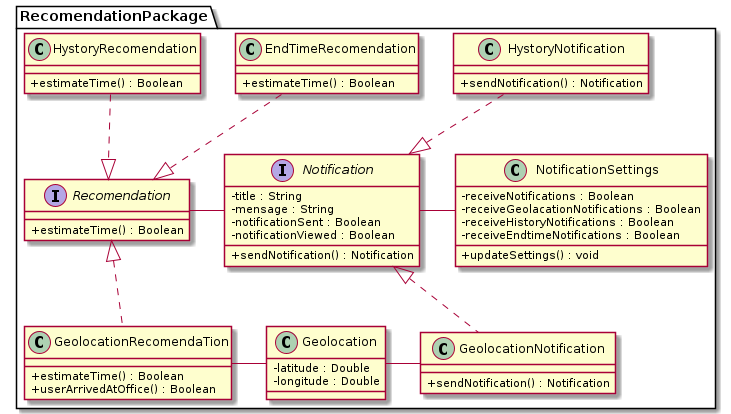

The diagram above was rendered by PlantUML. Its source (embedded in the PNG):
@startuml "Diagrama de classes do sistema"
skinparam classAttributeIconSize 0

package RecomendationPackage {
    interface Recomendation {
        + estimateTime() : Boolean
    }

    class Geolocation {
        - latitude : Double
        - longitude : Double
    }

    class EndTimeRecomendation {
        + estimateTime() : Boolean
    }

    class GeolocationRecomendaTion implements Recomendation {
        + estimateTime() : Boolean
        + userArrivedAtOffice() : Boolean
    }

    class HystoryRecomendation  {
        + estimateTime() : Boolean
    }

    interface Notification {
        - title : String
        - mensage : String
        - notificationSent : Boolean
        - notificationViewed : Boolean
        + sendNotification() : Notification
    }

    class GeolocationNotification {
        + sendNotification() : Notification
    }

    class HystoryNotification {
        + sendNotification() : Notification
    }
    class NotificationSettings {
        - receiveNotifications : Boolean
        - receiveGeolacationNotifications : Boolean
        - receiveHistoryNotifications : Boolean
        - receiveEndtimeNotifications : Boolean
        + updateSettings() : void
    }

    Notification -right- NotificationSettings

    Notification -left- Recomendation

    HystoryNotification .down.|> Notification    
    GeolocationNotification .up.|> Notification

    EndTimeRecomendation .down.|> Recomendation
    HystoryRecomendation  .down.|> Recomendation
    GeolocationRecomendaTion -right- Geolocation 
    Geolocation -right- GeolocationNotification
    
}

@enduml